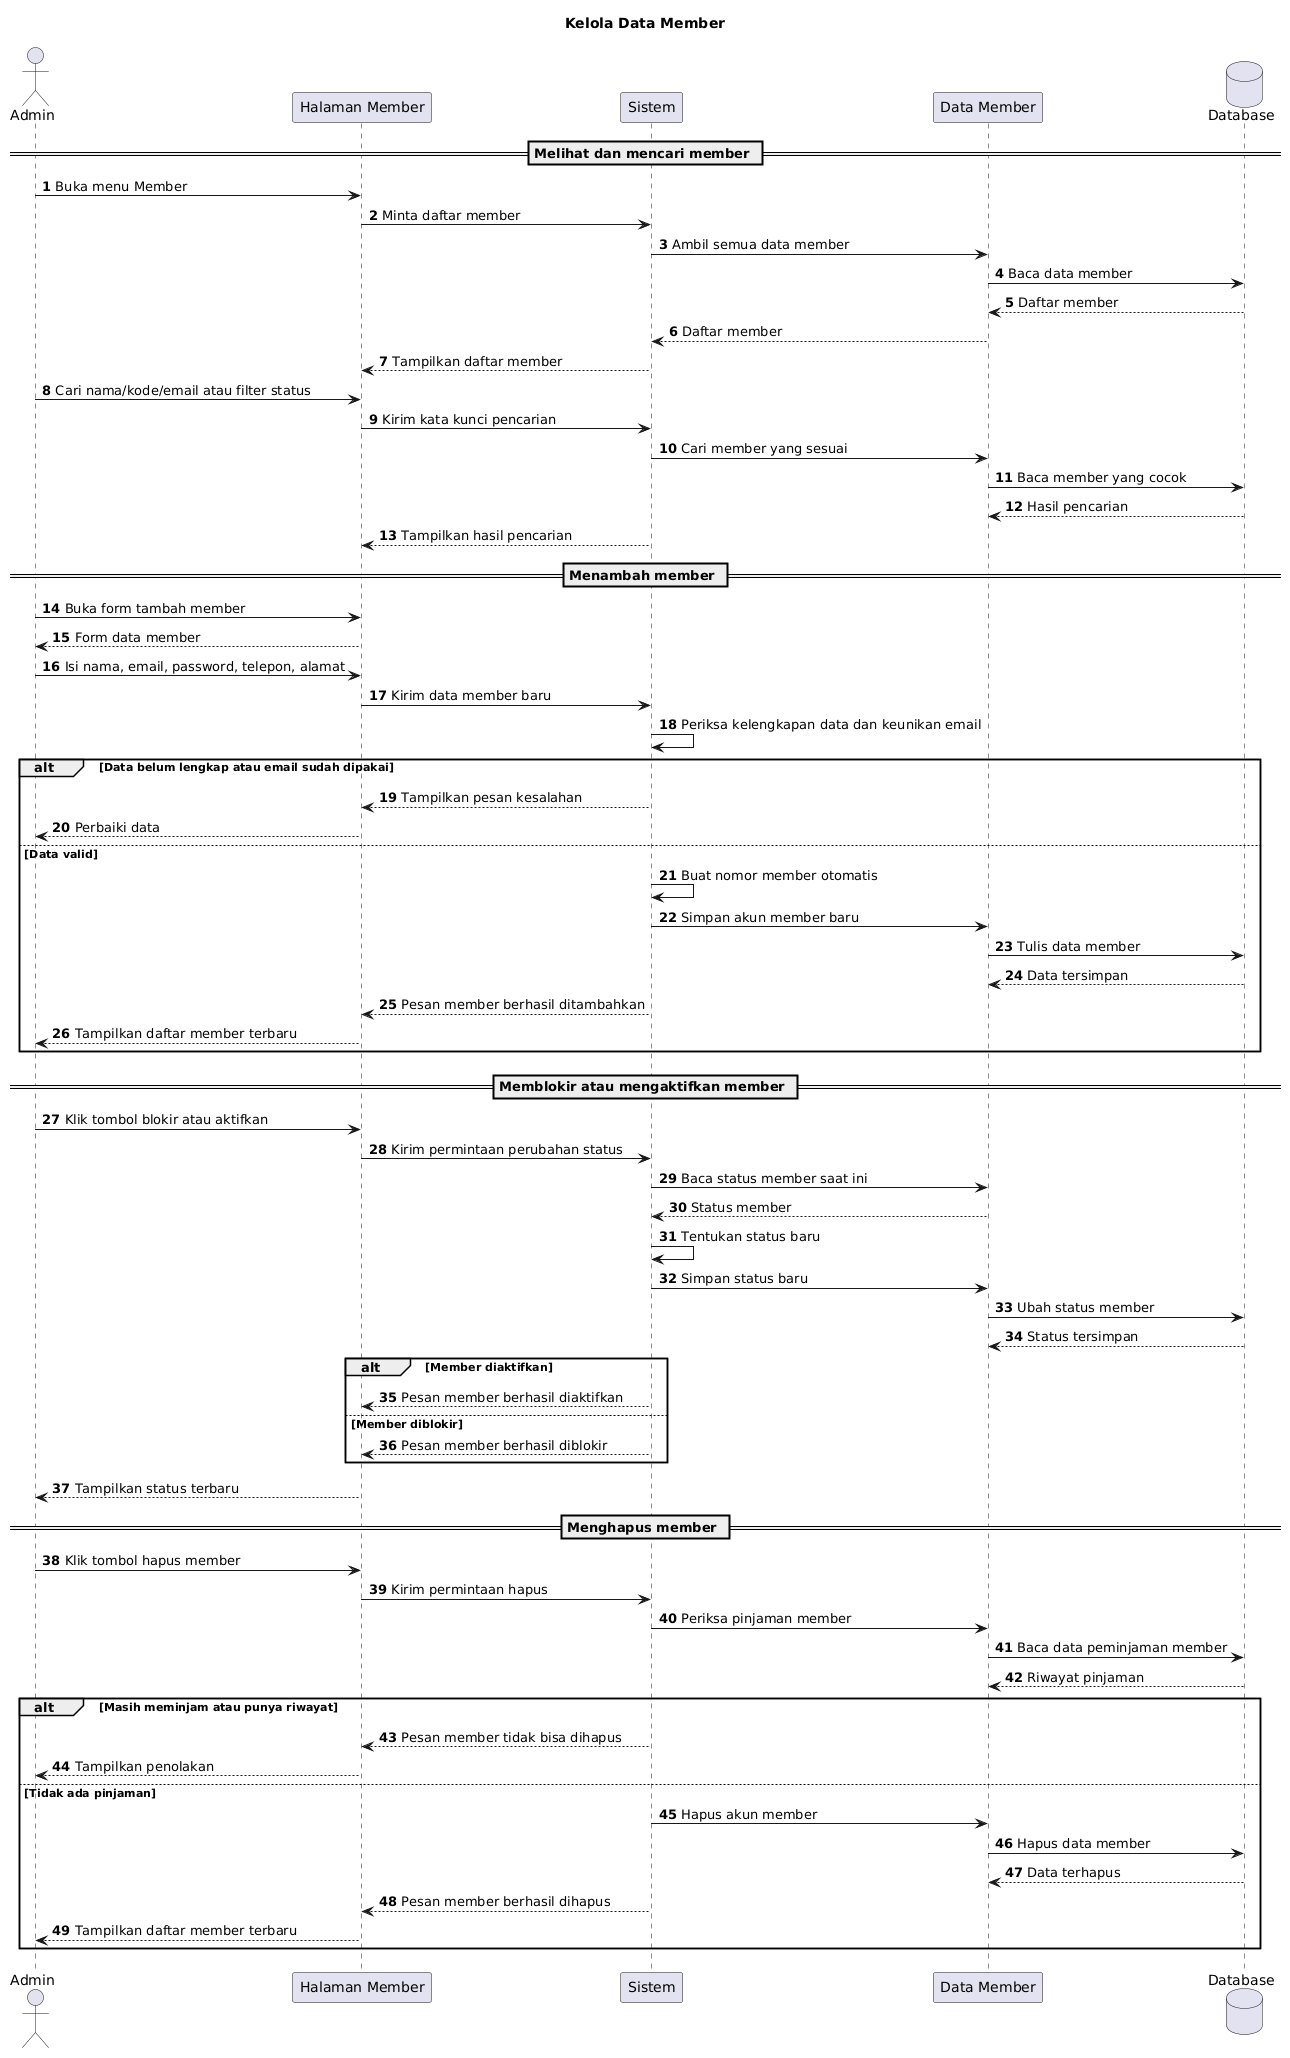

The diagram above was rendered by PlantUML. Its source (embedded in the PNG):
@startuml
title Kelola Data Member
autonumber
actor Admin as A
participant "Halaman Member" as H
participant "Sistem" as S
participant "Data Member" as M
database "Database" as DB

== Melihat dan mencari member ==
A -> H : Buka menu Member
H -> S : Minta daftar member
S -> M : Ambil semua data member
M -> DB : Baca data member
DB --> M : Daftar member
M --> S : Daftar member
S --> H : Tampilkan daftar member
A -> H : Cari nama/kode/email atau filter status
H -> S : Kirim kata kunci pencarian
S -> M : Cari member yang sesuai
M -> DB : Baca member yang cocok
DB --> M : Hasil pencarian
S --> H : Tampilkan hasil pencarian

== Menambah member ==
A -> H : Buka form tambah member
H --> A : Form data member
A -> H : Isi nama, email, password, telepon, alamat
H -> S : Kirim data member baru
S -> S : Periksa kelengkapan data dan keunikan email
alt Data belum lengkap atau email sudah dipakai
  S --> H : Tampilkan pesan kesalahan
  H --> A : Perbaiki data
else Data valid
  S -> S : Buat nomor member otomatis
  S -> M : Simpan akun member baru
  M -> DB : Tulis data member
  DB --> M : Data tersimpan
  S --> H : Pesan member berhasil ditambahkan
  H --> A : Tampilkan daftar member terbaru
end

== Memblokir atau mengaktifkan member ==
A -> H : Klik tombol blokir atau aktifkan
H -> S : Kirim permintaan perubahan status
S -> M : Baca status member saat ini
M --> S : Status member
S -> S : Tentukan status baru
S -> M : Simpan status baru
M -> DB : Ubah status member
DB --> M : Status tersimpan
alt Member diaktifkan
  S --> H : Pesan member berhasil diaktifkan
else Member diblokir
  S --> H : Pesan member berhasil diblokir
end
H --> A : Tampilkan status terbaru

== Menghapus member ==
A -> H : Klik tombol hapus member
H -> S : Kirim permintaan hapus
S -> M : Periksa pinjaman member
M -> DB : Baca data peminjaman member
DB --> M : Riwayat pinjaman
alt Masih meminjam atau punya riwayat
  S --> H : Pesan member tidak bisa dihapus
  H --> A : Tampilkan penolakan
else Tidak ada pinjaman
  S -> M : Hapus akun member
  M -> DB : Hapus data member
  DB --> M : Data terhapus
  S --> H : Pesan member berhasil dihapus
  H --> A : Tampilkan daftar member terbaru
end
@enduml